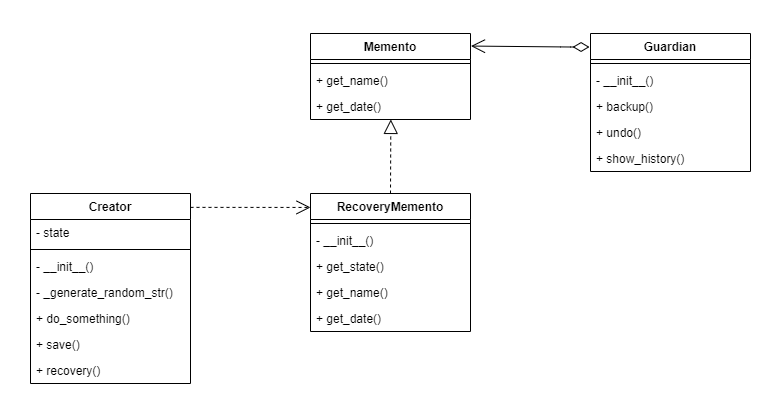

The diagram above was exported from draw.io. Its source (the exported page's mxGraphModel, read from the mxfile embedded in the PNG):
<mxGraphModel dx="756" dy="813" grid="1" gridSize="10" guides="1" tooltips="1" connect="1" arrows="1" fold="1" page="1" pageScale="1" pageWidth="827" pageHeight="1169" math="0" shadow="0">
  <root>
    <mxCell id="WIyWlLk6GJQsqaUBKTNV-0" />
    <mxCell id="WIyWlLk6GJQsqaUBKTNV-1" parent="WIyWlLk6GJQsqaUBKTNV-0" />
    <mxCell id="nGPjbN8FuKZCwufG3kqJ-0" value="Memento" style="swimlane;fontStyle=1;align=center;verticalAlign=top;childLayout=stackLayout;horizontal=1;startSize=26;horizontalStack=0;resizeParent=1;resizeParentMax=0;resizeLast=0;collapsible=1;marginBottom=0;" vertex="1" parent="WIyWlLk6GJQsqaUBKTNV-1">
      <mxGeometry x="320" y="200" width="160" height="86" as="geometry" />
    </mxCell>
    <mxCell id="nGPjbN8FuKZCwufG3kqJ-2" value="" style="line;strokeWidth=1;fillColor=none;align=left;verticalAlign=middle;spacingTop=-1;spacingLeft=3;spacingRight=3;rotatable=0;labelPosition=right;points=[];portConstraint=eastwest;" vertex="1" parent="nGPjbN8FuKZCwufG3kqJ-0">
      <mxGeometry y="26" width="160" height="8" as="geometry" />
    </mxCell>
    <mxCell id="nGPjbN8FuKZCwufG3kqJ-3" value="+ get_name()" style="text;strokeColor=none;fillColor=none;align=left;verticalAlign=top;spacingLeft=4;spacingRight=4;overflow=hidden;rotatable=0;points=[[0,0.5],[1,0.5]];portConstraint=eastwest;" vertex="1" parent="nGPjbN8FuKZCwufG3kqJ-0">
      <mxGeometry y="34" width="160" height="26" as="geometry" />
    </mxCell>
    <mxCell id="nGPjbN8FuKZCwufG3kqJ-4" value="+ get_date()" style="text;strokeColor=none;fillColor=none;align=left;verticalAlign=top;spacingLeft=4;spacingRight=4;overflow=hidden;rotatable=0;points=[[0,0.5],[1,0.5]];portConstraint=eastwest;" vertex="1" parent="nGPjbN8FuKZCwufG3kqJ-0">
      <mxGeometry y="60" width="160" height="26" as="geometry" />
    </mxCell>
    <mxCell id="nGPjbN8FuKZCwufG3kqJ-5" value="RecoveryMemento" style="swimlane;fontStyle=1;align=center;verticalAlign=top;childLayout=stackLayout;horizontal=1;startSize=26;horizontalStack=0;resizeParent=1;resizeParentMax=0;resizeLast=0;collapsible=1;marginBottom=0;" vertex="1" parent="WIyWlLk6GJQsqaUBKTNV-1">
      <mxGeometry x="320" y="360" width="160" height="138" as="geometry" />
    </mxCell>
    <mxCell id="nGPjbN8FuKZCwufG3kqJ-6" value="" style="line;strokeWidth=1;fillColor=none;align=left;verticalAlign=middle;spacingTop=-1;spacingLeft=3;spacingRight=3;rotatable=0;labelPosition=right;points=[];portConstraint=eastwest;" vertex="1" parent="nGPjbN8FuKZCwufG3kqJ-5">
      <mxGeometry y="26" width="160" height="8" as="geometry" />
    </mxCell>
    <mxCell id="nGPjbN8FuKZCwufG3kqJ-7" value="- __init__()" style="text;strokeColor=none;fillColor=none;align=left;verticalAlign=top;spacingLeft=4;spacingRight=4;overflow=hidden;rotatable=0;points=[[0,0.5],[1,0.5]];portConstraint=eastwest;" vertex="1" parent="nGPjbN8FuKZCwufG3kqJ-5">
      <mxGeometry y="34" width="160" height="26" as="geometry" />
    </mxCell>
    <mxCell id="nGPjbN8FuKZCwufG3kqJ-8" value="+ get_state()" style="text;strokeColor=none;fillColor=none;align=left;verticalAlign=top;spacingLeft=4;spacingRight=4;overflow=hidden;rotatable=0;points=[[0,0.5],[1,0.5]];portConstraint=eastwest;" vertex="1" parent="nGPjbN8FuKZCwufG3kqJ-5">
      <mxGeometry y="60" width="160" height="26" as="geometry" />
    </mxCell>
    <mxCell id="nGPjbN8FuKZCwufG3kqJ-10" value="+ get_name()" style="text;strokeColor=none;fillColor=none;align=left;verticalAlign=top;spacingLeft=4;spacingRight=4;overflow=hidden;rotatable=0;points=[[0,0.5],[1,0.5]];portConstraint=eastwest;" vertex="1" parent="nGPjbN8FuKZCwufG3kqJ-5">
      <mxGeometry y="86" width="160" height="26" as="geometry" />
    </mxCell>
    <mxCell id="nGPjbN8FuKZCwufG3kqJ-9" value="+ get_date()" style="text;strokeColor=none;fillColor=none;align=left;verticalAlign=top;spacingLeft=4;spacingRight=4;overflow=hidden;rotatable=0;points=[[0,0.5],[1,0.5]];portConstraint=eastwest;" vertex="1" parent="nGPjbN8FuKZCwufG3kqJ-5">
      <mxGeometry y="112" width="160" height="26" as="geometry" />
    </mxCell>
    <mxCell id="nGPjbN8FuKZCwufG3kqJ-11" value="" style="endArrow=block;dashed=1;endFill=0;endSize=12;html=1;entryX=0.502;entryY=0.998;entryDx=0;entryDy=0;entryPerimeter=0;exitX=0.5;exitY=0;exitDx=0;exitDy=0;" edge="1" parent="WIyWlLk6GJQsqaUBKTNV-1" source="nGPjbN8FuKZCwufG3kqJ-5" target="nGPjbN8FuKZCwufG3kqJ-4">
      <mxGeometry width="160" relative="1" as="geometry">
        <mxPoint x="140" y="610" as="sourcePoint" />
        <mxPoint x="300" y="610" as="targetPoint" />
      </mxGeometry>
    </mxCell>
    <mxCell id="nGPjbN8FuKZCwufG3kqJ-12" value="Creator" style="swimlane;fontStyle=1;align=center;verticalAlign=top;childLayout=stackLayout;horizontal=1;startSize=26;horizontalStack=0;resizeParent=1;resizeParentMax=0;resizeLast=0;collapsible=1;marginBottom=0;" vertex="1" parent="WIyWlLk6GJQsqaUBKTNV-1">
      <mxGeometry x="40" y="360" width="160" height="190" as="geometry" />
    </mxCell>
    <mxCell id="nGPjbN8FuKZCwufG3kqJ-13" value="- state" style="text;strokeColor=none;fillColor=none;align=left;verticalAlign=top;spacingLeft=4;spacingRight=4;overflow=hidden;rotatable=0;points=[[0,0.5],[1,0.5]];portConstraint=eastwest;" vertex="1" parent="nGPjbN8FuKZCwufG3kqJ-12">
      <mxGeometry y="26" width="160" height="26" as="geometry" />
    </mxCell>
    <mxCell id="nGPjbN8FuKZCwufG3kqJ-14" value="" style="line;strokeWidth=1;fillColor=none;align=left;verticalAlign=middle;spacingTop=-1;spacingLeft=3;spacingRight=3;rotatable=0;labelPosition=right;points=[];portConstraint=eastwest;" vertex="1" parent="nGPjbN8FuKZCwufG3kqJ-12">
      <mxGeometry y="52" width="160" height="8" as="geometry" />
    </mxCell>
    <mxCell id="nGPjbN8FuKZCwufG3kqJ-15" value="- __init__()" style="text;strokeColor=none;fillColor=none;align=left;verticalAlign=top;spacingLeft=4;spacingRight=4;overflow=hidden;rotatable=0;points=[[0,0.5],[1,0.5]];portConstraint=eastwest;" vertex="1" parent="nGPjbN8FuKZCwufG3kqJ-12">
      <mxGeometry y="60" width="160" height="26" as="geometry" />
    </mxCell>
    <mxCell id="nGPjbN8FuKZCwufG3kqJ-16" value="- _generate_random_str()" style="text;strokeColor=none;fillColor=none;align=left;verticalAlign=top;spacingLeft=4;spacingRight=4;overflow=hidden;rotatable=0;points=[[0,0.5],[1,0.5]];portConstraint=eastwest;" vertex="1" parent="nGPjbN8FuKZCwufG3kqJ-12">
      <mxGeometry y="86" width="160" height="26" as="geometry" />
    </mxCell>
    <mxCell id="nGPjbN8FuKZCwufG3kqJ-17" value="+ do_something()" style="text;strokeColor=none;fillColor=none;align=left;verticalAlign=top;spacingLeft=4;spacingRight=4;overflow=hidden;rotatable=0;points=[[0,0.5],[1,0.5]];portConstraint=eastwest;" vertex="1" parent="nGPjbN8FuKZCwufG3kqJ-12">
      <mxGeometry y="112" width="160" height="26" as="geometry" />
    </mxCell>
    <mxCell id="nGPjbN8FuKZCwufG3kqJ-18" value="+ save()" style="text;strokeColor=none;fillColor=none;align=left;verticalAlign=top;spacingLeft=4;spacingRight=4;overflow=hidden;rotatable=0;points=[[0,0.5],[1,0.5]];portConstraint=eastwest;" vertex="1" parent="nGPjbN8FuKZCwufG3kqJ-12">
      <mxGeometry y="138" width="160" height="26" as="geometry" />
    </mxCell>
    <mxCell id="nGPjbN8FuKZCwufG3kqJ-19" value="+ recovery()" style="text;strokeColor=none;fillColor=none;align=left;verticalAlign=top;spacingLeft=4;spacingRight=4;overflow=hidden;rotatable=0;points=[[0,0.5],[1,0.5]];portConstraint=eastwest;" vertex="1" parent="nGPjbN8FuKZCwufG3kqJ-12">
      <mxGeometry y="164" width="160" height="26" as="geometry" />
    </mxCell>
    <mxCell id="nGPjbN8FuKZCwufG3kqJ-20" value="" style="endArrow=open;endSize=12;dashed=1;html=1;entryX=0;entryY=0.101;entryDx=0;entryDy=0;entryPerimeter=0;exitX=1;exitY=0.073;exitDx=0;exitDy=0;exitPerimeter=0;" edge="1" parent="WIyWlLk6GJQsqaUBKTNV-1" source="nGPjbN8FuKZCwufG3kqJ-12" target="nGPjbN8FuKZCwufG3kqJ-5">
      <mxGeometry x="0.0875" width="160" relative="1" as="geometry">
        <mxPoint x="253" y="580" as="sourcePoint" />
        <mxPoint x="413" y="580" as="targetPoint" />
        <mxPoint as="offset" />
      </mxGeometry>
    </mxCell>
    <mxCell id="nGPjbN8FuKZCwufG3kqJ-21" value="Guardian" style="swimlane;fontStyle=1;align=center;verticalAlign=top;childLayout=stackLayout;horizontal=1;startSize=26;horizontalStack=0;resizeParent=1;resizeParentMax=0;resizeLast=0;collapsible=1;marginBottom=0;" vertex="1" parent="WIyWlLk6GJQsqaUBKTNV-1">
      <mxGeometry x="600" y="200" width="160" height="138" as="geometry" />
    </mxCell>
    <mxCell id="nGPjbN8FuKZCwufG3kqJ-23" value="" style="line;strokeWidth=1;fillColor=none;align=left;verticalAlign=middle;spacingTop=-1;spacingLeft=3;spacingRight=3;rotatable=0;labelPosition=right;points=[];portConstraint=eastwest;" vertex="1" parent="nGPjbN8FuKZCwufG3kqJ-21">
      <mxGeometry y="26" width="160" height="8" as="geometry" />
    </mxCell>
    <mxCell id="nGPjbN8FuKZCwufG3kqJ-24" value="- __init__()" style="text;strokeColor=none;fillColor=none;align=left;verticalAlign=top;spacingLeft=4;spacingRight=4;overflow=hidden;rotatable=0;points=[[0,0.5],[1,0.5]];portConstraint=eastwest;" vertex="1" parent="nGPjbN8FuKZCwufG3kqJ-21">
      <mxGeometry y="34" width="160" height="26" as="geometry" />
    </mxCell>
    <mxCell id="nGPjbN8FuKZCwufG3kqJ-25" value="+ backup()" style="text;strokeColor=none;fillColor=none;align=left;verticalAlign=top;spacingLeft=4;spacingRight=4;overflow=hidden;rotatable=0;points=[[0,0.5],[1,0.5]];portConstraint=eastwest;" vertex="1" parent="nGPjbN8FuKZCwufG3kqJ-21">
      <mxGeometry y="60" width="160" height="26" as="geometry" />
    </mxCell>
    <mxCell id="nGPjbN8FuKZCwufG3kqJ-26" value="+ undo()" style="text;strokeColor=none;fillColor=none;align=left;verticalAlign=top;spacingLeft=4;spacingRight=4;overflow=hidden;rotatable=0;points=[[0,0.5],[1,0.5]];portConstraint=eastwest;" vertex="1" parent="nGPjbN8FuKZCwufG3kqJ-21">
      <mxGeometry y="86" width="160" height="26" as="geometry" />
    </mxCell>
    <mxCell id="nGPjbN8FuKZCwufG3kqJ-27" value="+ show_history()" style="text;strokeColor=none;fillColor=none;align=left;verticalAlign=top;spacingLeft=4;spacingRight=4;overflow=hidden;rotatable=0;points=[[0,0.5],[1,0.5]];portConstraint=eastwest;" vertex="1" parent="nGPjbN8FuKZCwufG3kqJ-21">
      <mxGeometry y="112" width="160" height="26" as="geometry" />
    </mxCell>
    <mxCell id="nGPjbN8FuKZCwufG3kqJ-28" value="" style="endArrow=open;html=1;endSize=12;startArrow=diamondThin;startSize=14;startFill=0;edgeStyle=orthogonalEdgeStyle;exitX=-0.006;exitY=0.098;exitDx=0;exitDy=0;exitPerimeter=0;entryX=1.003;entryY=0.146;entryDx=0;entryDy=0;entryPerimeter=0;" edge="1" parent="WIyWlLk6GJQsqaUBKTNV-1" source="nGPjbN8FuKZCwufG3kqJ-21" target="nGPjbN8FuKZCwufG3kqJ-0">
      <mxGeometry relative="1" as="geometry">
        <mxPoint x="550" y="410" as="sourcePoint" />
        <mxPoint x="710" y="410" as="targetPoint" />
        <Array as="points">
          <mxPoint x="580" y="214" />
        </Array>
      </mxGeometry>
    </mxCell>
  </root>
</mxGraphModel>